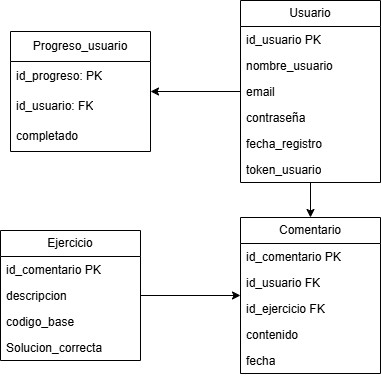

The diagram above was exported from draw.io. Its source (the exported page's mxGraphModel, read from the mxfile embedded in the PNG):
<mxGraphModel dx="1042" dy="562" grid="1" gridSize="10" guides="1" tooltips="1" connect="1" arrows="1" fold="1" page="1" pageScale="1" pageWidth="827" pageHeight="1169" math="0" shadow="0">
  <root>
    <mxCell id="0" />
    <mxCell id="1" parent="0" />
    <mxCell id="cWcTXOr62ZlsdCoNPtbP-25" style="edgeStyle=orthogonalEdgeStyle;rounded=0;orthogonalLoop=1;jettySize=auto;html=1;" parent="1" source="cWcTXOr62ZlsdCoNPtbP-1" target="cWcTXOr62ZlsdCoNPtbP-18" edge="1">
      <mxGeometry relative="1" as="geometry" />
    </mxCell>
    <mxCell id="cWcTXOr62ZlsdCoNPtbP-1" value="Usuario" style="swimlane;fontStyle=0;childLayout=stackLayout;horizontal=1;startSize=26;fillColor=none;horizontalStack=0;resizeParent=1;resizeParentMax=0;resizeLast=0;collapsible=1;marginBottom=0;whiteSpace=wrap;html=1;" parent="1" vertex="1">
      <mxGeometry x="350" y="20" width="140" height="182" as="geometry" />
    </mxCell>
    <mxCell id="cWcTXOr62ZlsdCoNPtbP-2" value="id_usuario PK" style="text;strokeColor=none;fillColor=none;align=left;verticalAlign=top;spacingLeft=4;spacingRight=4;overflow=hidden;rotatable=0;points=[[0,0.5],[1,0.5]];portConstraint=eastwest;whiteSpace=wrap;html=1;" parent="cWcTXOr62ZlsdCoNPtbP-1" vertex="1">
      <mxGeometry y="26" width="140" height="26" as="geometry" />
    </mxCell>
    <mxCell id="cWcTXOr62ZlsdCoNPtbP-3" value="nombre_usuario" style="text;strokeColor=none;fillColor=none;align=left;verticalAlign=top;spacingLeft=4;spacingRight=4;overflow=hidden;rotatable=0;points=[[0,0.5],[1,0.5]];portConstraint=eastwest;whiteSpace=wrap;html=1;" parent="cWcTXOr62ZlsdCoNPtbP-1" vertex="1">
      <mxGeometry y="52" width="140" height="26" as="geometry" />
    </mxCell>
    <mxCell id="cWcTXOr62ZlsdCoNPtbP-5" value="email" style="text;strokeColor=none;fillColor=none;align=left;verticalAlign=top;spacingLeft=4;spacingRight=4;overflow=hidden;rotatable=0;points=[[0,0.5],[1,0.5]];portConstraint=eastwest;whiteSpace=wrap;html=1;" parent="cWcTXOr62ZlsdCoNPtbP-1" vertex="1">
      <mxGeometry y="78" width="140" height="26" as="geometry" />
    </mxCell>
    <mxCell id="cWcTXOr62ZlsdCoNPtbP-6" value="contraseña" style="text;strokeColor=none;fillColor=none;align=left;verticalAlign=top;spacingLeft=4;spacingRight=4;overflow=hidden;rotatable=0;points=[[0,0.5],[1,0.5]];portConstraint=eastwest;whiteSpace=wrap;html=1;" parent="cWcTXOr62ZlsdCoNPtbP-1" vertex="1">
      <mxGeometry y="104" width="140" height="26" as="geometry" />
    </mxCell>
    <mxCell id="cWcTXOr62ZlsdCoNPtbP-4" value="fecha_registro" style="text;strokeColor=none;fillColor=none;align=left;verticalAlign=top;spacingLeft=4;spacingRight=4;overflow=hidden;rotatable=0;points=[[0,0.5],[1,0.5]];portConstraint=eastwest;whiteSpace=wrap;html=1;" parent="cWcTXOr62ZlsdCoNPtbP-1" vertex="1">
      <mxGeometry y="130" width="140" height="26" as="geometry" />
    </mxCell>
    <mxCell id="chEWdStlLzcuK11vhNJc-1" value="token_usuario" style="text;strokeColor=none;fillColor=none;align=left;verticalAlign=top;spacingLeft=4;spacingRight=4;overflow=hidden;rotatable=0;points=[[0,0.5],[1,0.5]];portConstraint=eastwest;whiteSpace=wrap;html=1;" vertex="1" parent="cWcTXOr62ZlsdCoNPtbP-1">
      <mxGeometry y="156" width="140" height="26" as="geometry" />
    </mxCell>
    <mxCell id="bBKbGtncLVhQKjVfhoZT-1" value="Progreso_usuario" style="swimlane;fontStyle=0;childLayout=stackLayout;horizontal=1;startSize=30;horizontalStack=0;resizeParent=1;resizeParentMax=0;resizeLast=0;collapsible=1;marginBottom=0;whiteSpace=wrap;html=1;" parent="1" vertex="1">
      <mxGeometry x="120" y="51" width="140" height="120" as="geometry" />
    </mxCell>
    <mxCell id="bBKbGtncLVhQKjVfhoZT-2" value="id_progreso: PK" style="text;strokeColor=none;fillColor=none;align=left;verticalAlign=middle;spacingLeft=4;spacingRight=4;overflow=hidden;points=[[0,0.5],[1,0.5]];portConstraint=eastwest;rotatable=0;whiteSpace=wrap;html=1;" parent="bBKbGtncLVhQKjVfhoZT-1" vertex="1">
      <mxGeometry y="30" width="140" height="30" as="geometry" />
    </mxCell>
    <mxCell id="bBKbGtncLVhQKjVfhoZT-3" value="id_usuario: FK" style="text;strokeColor=none;fillColor=none;align=left;verticalAlign=middle;spacingLeft=4;spacingRight=4;overflow=hidden;points=[[0,0.5],[1,0.5]];portConstraint=eastwest;rotatable=0;whiteSpace=wrap;html=1;" parent="bBKbGtncLVhQKjVfhoZT-1" vertex="1">
      <mxGeometry y="60" width="140" height="30" as="geometry" />
    </mxCell>
    <mxCell id="bBKbGtncLVhQKjVfhoZT-4" value="completado" style="text;strokeColor=none;fillColor=none;align=left;verticalAlign=middle;spacingLeft=4;spacingRight=4;overflow=hidden;points=[[0,0.5],[1,0.5]];portConstraint=eastwest;rotatable=0;whiteSpace=wrap;html=1;" parent="bBKbGtncLVhQKjVfhoZT-1" vertex="1">
      <mxGeometry y="90" width="140" height="30" as="geometry" />
    </mxCell>
    <mxCell id="cWcTXOr62ZlsdCoNPtbP-24" style="edgeStyle=orthogonalEdgeStyle;rounded=0;orthogonalLoop=1;jettySize=auto;html=1;" parent="1" source="cWcTXOr62ZlsdCoNPtbP-7" target="cWcTXOr62ZlsdCoNPtbP-18" edge="1">
      <mxGeometry relative="1" as="geometry" />
    </mxCell>
    <mxCell id="cWcTXOr62ZlsdCoNPtbP-7" value="Ejercicio" style="swimlane;fontStyle=0;childLayout=stackLayout;horizontal=1;startSize=26;fillColor=none;horizontalStack=0;resizeParent=1;resizeParentMax=0;resizeLast=0;collapsible=1;marginBottom=0;whiteSpace=wrap;html=1;" parent="1" vertex="1">
      <mxGeometry x="110" y="250" width="140" height="130" as="geometry" />
    </mxCell>
    <mxCell id="cWcTXOr62ZlsdCoNPtbP-8" value="id_comentario PK" style="text;strokeColor=none;fillColor=none;align=left;verticalAlign=top;spacingLeft=4;spacingRight=4;overflow=hidden;rotatable=0;points=[[0,0.5],[1,0.5]];portConstraint=eastwest;whiteSpace=wrap;html=1;" parent="cWcTXOr62ZlsdCoNPtbP-7" vertex="1">
      <mxGeometry y="26" width="140" height="26" as="geometry" />
    </mxCell>
    <mxCell id="cWcTXOr62ZlsdCoNPtbP-9" value="descripcion" style="text;strokeColor=none;fillColor=none;align=left;verticalAlign=top;spacingLeft=4;spacingRight=4;overflow=hidden;rotatable=0;points=[[0,0.5],[1,0.5]];portConstraint=eastwest;whiteSpace=wrap;html=1;" parent="cWcTXOr62ZlsdCoNPtbP-7" vertex="1">
      <mxGeometry y="52" width="140" height="26" as="geometry" />
    </mxCell>
    <mxCell id="cWcTXOr62ZlsdCoNPtbP-11" value="codigo_base" style="text;strokeColor=none;fillColor=none;align=left;verticalAlign=top;spacingLeft=4;spacingRight=4;overflow=hidden;rotatable=0;points=[[0,0.5],[1,0.5]];portConstraint=eastwest;whiteSpace=wrap;html=1;" parent="cWcTXOr62ZlsdCoNPtbP-7" vertex="1">
      <mxGeometry y="78" width="140" height="26" as="geometry" />
    </mxCell>
    <mxCell id="cWcTXOr62ZlsdCoNPtbP-12" value="Solucion_correcta" style="text;strokeColor=none;fillColor=none;align=left;verticalAlign=top;spacingLeft=4;spacingRight=4;overflow=hidden;rotatable=0;points=[[0,0.5],[1,0.5]];portConstraint=eastwest;whiteSpace=wrap;html=1;" parent="cWcTXOr62ZlsdCoNPtbP-7" vertex="1">
      <mxGeometry y="104" width="140" height="26" as="geometry" />
    </mxCell>
    <mxCell id="cWcTXOr62ZlsdCoNPtbP-17" style="edgeStyle=orthogonalEdgeStyle;rounded=0;orthogonalLoop=1;jettySize=auto;html=1;exitX=0;exitY=0.5;exitDx=0;exitDy=0;" parent="1" source="cWcTXOr62ZlsdCoNPtbP-5" target="bBKbGtncLVhQKjVfhoZT-1" edge="1">
      <mxGeometry relative="1" as="geometry" />
    </mxCell>
    <mxCell id="cWcTXOr62ZlsdCoNPtbP-18" value="Comentario" style="swimlane;fontStyle=0;childLayout=stackLayout;horizontal=1;startSize=26;fillColor=none;horizontalStack=0;resizeParent=1;resizeParentMax=0;resizeLast=0;collapsible=1;marginBottom=0;whiteSpace=wrap;html=1;" parent="1" vertex="1">
      <mxGeometry x="350" y="237" width="140" height="156" as="geometry" />
    </mxCell>
    <mxCell id="cWcTXOr62ZlsdCoNPtbP-19" value="id_comentario PK" style="text;strokeColor=none;fillColor=none;align=left;verticalAlign=top;spacingLeft=4;spacingRight=4;overflow=hidden;rotatable=0;points=[[0,0.5],[1,0.5]];portConstraint=eastwest;whiteSpace=wrap;html=1;" parent="cWcTXOr62ZlsdCoNPtbP-18" vertex="1">
      <mxGeometry y="26" width="140" height="26" as="geometry" />
    </mxCell>
    <mxCell id="cWcTXOr62ZlsdCoNPtbP-20" value="id_usuario FK" style="text;strokeColor=none;fillColor=none;align=left;verticalAlign=top;spacingLeft=4;spacingRight=4;overflow=hidden;rotatable=0;points=[[0,0.5],[1,0.5]];portConstraint=eastwest;whiteSpace=wrap;html=1;" parent="cWcTXOr62ZlsdCoNPtbP-18" vertex="1">
      <mxGeometry y="52" width="140" height="26" as="geometry" />
    </mxCell>
    <mxCell id="cWcTXOr62ZlsdCoNPtbP-21" value="id_ejercicio FK" style="text;strokeColor=none;fillColor=none;align=left;verticalAlign=top;spacingLeft=4;spacingRight=4;overflow=hidden;rotatable=0;points=[[0,0.5],[1,0.5]];portConstraint=eastwest;whiteSpace=wrap;html=1;" parent="cWcTXOr62ZlsdCoNPtbP-18" vertex="1">
      <mxGeometry y="78" width="140" height="26" as="geometry" />
    </mxCell>
    <mxCell id="cWcTXOr62ZlsdCoNPtbP-22" value="contenido" style="text;strokeColor=none;fillColor=none;align=left;verticalAlign=top;spacingLeft=4;spacingRight=4;overflow=hidden;rotatable=0;points=[[0,0.5],[1,0.5]];portConstraint=eastwest;whiteSpace=wrap;html=1;" parent="cWcTXOr62ZlsdCoNPtbP-18" vertex="1">
      <mxGeometry y="104" width="140" height="26" as="geometry" />
    </mxCell>
    <mxCell id="cWcTXOr62ZlsdCoNPtbP-23" value="fecha" style="text;strokeColor=none;fillColor=none;align=left;verticalAlign=top;spacingLeft=4;spacingRight=4;overflow=hidden;rotatable=0;points=[[0,0.5],[1,0.5]];portConstraint=eastwest;whiteSpace=wrap;html=1;" parent="cWcTXOr62ZlsdCoNPtbP-18" vertex="1">
      <mxGeometry y="130" width="140" height="26" as="geometry" />
    </mxCell>
  </root>
</mxGraphModel>